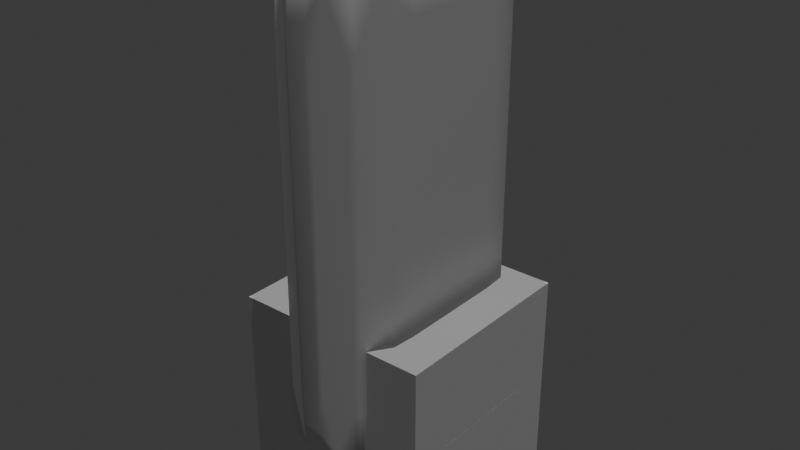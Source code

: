# Source: dungeon.blend  (saved by Blender 4.4.32; exported with 4.5.12 LTS)
import bpy
from mathutils import Matrix  # noqa: F401  (used for matrix-valued properties, if any)

bpy.ops.wm.read_factory_settings(use_empty=True)
scene = bpy.context.scene
scene.name = 'Scene'

# ---- collections
col_dungeon = bpy.data.collections.new('Dungeon'); scene.collection.children.link(col_dungeon)
col_props = bpy.data.collections.new('Props'); scene.collection.children.link(col_props)

# ---- materials (node trees are filled in below, after node groups)
mat_wall = bpy.data.materials.new('Wall')

# ---- material node trees
mat_wall.use_nodes = True; mat_wall.node_tree.nodes.clear()
_N = mat_wall.node_tree.nodes; _L = mat_wall.node_tree.links
n0 = _N.new('ShaderNodeBsdfPrincipled'); n0.name = 'Principled BSDF'; n0.location = (10, 300)
n1 = _N.new('ShaderNodeOutputMaterial'); n1.name = 'Material Output'; n1.location = (300, 300)
n2 = _N.new('ShaderNodeAmbientOcclusion'); n2.name = 'Ambient Occlusion'; n2.location = (-818, 225)
n3 = _N.new('ShaderNodeValToRGB'); n3.name = 'Color Ramp'; n3.location = (-613, 229)
while len(n3.color_ramp.elements) > 1: n3.color_ramp.elements.remove(n3.color_ramp.elements[-1])
n3.color_ramp.elements[0].position = 0.65; n3.color_ramp.elements[0].color = (0.01222, 0.01222, 0.01222, 1.0)
_e = n3.color_ramp.elements.new(0.8227); _e.color = (1.0, 1.0, 1.0, 1.0)
n4 = _N.new('ShaderNodeMix'); n4.name = 'Mix'; n4.location = (-305, 230)
n4.data_type = 'RGBA'
n4.blend_type = 'OVERLAY'
_L.new(n0.outputs[0], n1.inputs[0])
_L.new(n2.outputs[1], n3.inputs[0])
_L.new(n3.outputs[0], n4.inputs[7])
_L.new(n4.outputs[2], n0.inputs[0])
n1.is_active_output = True

# ---- world
world_world = bpy.data.worlds.new('World'); scene.world = world_world
world_world.use_nodes = True; world_world.node_tree.nodes.clear()
_N = world_world.node_tree.nodes; _L = world_world.node_tree.links
n0 = _N.new('ShaderNodeOutputWorld'); n0.name = 'World Output'; n0.location = (300, 300)
n1 = _N.new('ShaderNodeBackground'); n1.name = 'Background'; n1.location = (10, 300)
n1.inputs[0].default_value = (0.05088, 0.05088, 0.05088, 1.0)
_L.new(n1.outputs[0], n0.inputs[0])
n0.is_active_output = True
world_world.color = (0.05088, 0.05088, 0.05088)
world_world.sun_shadow_jitter_overblur = 0.0

# ---- lights
light_sun = bpy.data.lights.new('Sun', 'SUN')
light_sun.energy = 1.0
light_sun_001 = bpy.data.lights.new('Sun.001', 'SUN')
light_sun_001.energy = 1.0

# ---- meshes
me_cylinder = bpy.data.meshes.new('Cylinder')
me_cylinder.from_pydata([(1.435e-10, 0.5634, 0.05778), (1.435e-10, 0.5634, 2.755e-08), (0.4879, 0.2817, 0.05778), (0.4879, 0.2817, 2.755e-08), (0.4879, -0.2817, 0.05778), (0.4879, -0.2817, 2.755e-08), (1.435e-10, -0.5634, 0.05778), (1.435e-10, -0.5634, 2.755e-08), (-0.4879, -0.2817, 0.05778), (-0.4879, -0.2817, 2.755e-08), (-0.4879, 0.2817, 0.05778), (-0.4879, 0.2817, 2.755e-08), (0.0, 0.5778, 2.755e-08), (0.5004, 0.2889, 2.755e-08), (0.5004, -0.2889, 2.755e-08), (0.0, -0.5778, 2.755e-08), (-0.5004, -0.2889, 2.755e-08), (-0.5004, 0.2889, 2.755e-08)], [], [(0, 2, 3, 1), (2, 4, 5, 3), (4, 6, 7, 5), (6, 8, 9, 7), (5, 14, 13, 3), (8, 10, 11, 9), (10, 0, 1, 11), (0, 10, 8, 6, 4, 2), (11, 17, 16, 9), (3, 13, 12, 1), (7, 15, 14, 5), (1, 12, 17, 11), (9, 16, 15, 7)])
_uv = me_cylinder.uv_layers.new(name='UVMap')
_uv.uv.foreach_set('vector', [1.0, 0.5, 0.8333, 0.5, 0.8333, 1.0, 1.0, 1.0, 0.8333, 0.5, 0.6667, 0.5, 0.6667, 1.0, 0.8333, 1.0, 0.6667, 0.5, 0.5, 0.5, 0.5, 1.0, 0.6667, 1.0, 0.5, 0.5, 0.3333, 0.5, 0.3333, 1.0, 0.5, 1.0, 0.6667, 1.0, 0.6667, 1.0, 0.8333, 1.0, 0.8333, 1.0, 0.3333, 0.5, 0.1667, 0.5, 0.1667, 1.0, 0.3333, 1.0, 0.1667, 0.5, -8.941e-08, 0.5, -8.941e-08, 1.0, 0.1667, 1.0, 0.75, 0.49, 0.5422, 0.37, 0.5422, 0.13, 0.75, 0.01, 0.9578, 0.13, 0.9578, 0.37, 0.1667, 1.0, 0.1667, 1.0, 0.3333, 1.0, 0.3333, 1.0, 0.8333, 1.0, 0.8333, 1.0, 1.0, 1.0, 1.0, 1.0, 0.5, 1.0, 0.5, 1.0, 0.6667, 1.0, 0.6667, 1.0, -8.941e-08, 1.0, -8.941e-08, 1.0, 0.1667, 1.0, 0.1667, 1.0, 0.3333, 1.0, 0.3333, 1.0, 0.5, 1.0, 0.5, 1.0])
me_cylinder.update()
me_cube_001 = bpy.data.meshes.new('Cube.001')
me_cube_001.from_pydata([(-0.1247, -0.4222, 0.0), (-0.1247, -0.4222, 2.0), (-0.1247, 0.4222, 0.0), (-0.1247, 0.4222, 2.0), (0.1247, -0.4222, 0.0), (0.1247, -0.4222, 2.0), (0.1247, 0.4222, 0.0), (0.1247, 0.4222, 2.0)], [], [(3, 2, 0, 1), (5, 4, 6, 7), (2, 6, 4, 0), (7, 3, 1, 5), (6, 2, 3, 7), (0, 4, 5, 1)])
_uv = me_cube_001.uv_layers.new(name='UVMap')
_uv.uv.foreach_set('vector', [0.625, 0.25, 0.375, 0.25, 0.375, 0.0, 0.625, 0.0, 0.625, 0.75, 0.375, 0.75, 0.375, 0.5, 0.625, 0.5, 0.125, 0.5, 0.375, 0.5, 0.375, 0.75, 0.125, 0.75, 0.625, 0.5, 0.875, 0.5, 0.875, 0.75, 0.625, 0.75, 0.375, 0.5, 0.375, 0.25, 0.875, 0.5, 0.625, 0.5, 0.375, 0.0, 0.375, 0.75, 0.625, 0.75, 0.625, 0.0])
me_cube_001.materials.append(mat_wall)
me_cube_001.update()
me_cube = bpy.data.meshes.new('Cube')
me_cube.from_pydata([(-0.2733, -0.2733, 0.0), (-0.2733, -0.2733, 2.0), (-0.2733, 0.2733, 0.0), (-0.2733, 0.2733, 2.0), (0.2733, -0.2733, 0.0), (0.2733, -0.2733, 2.0), (0.2733, 0.2733, 0.0), (0.2733, 0.2733, 2.0)], [], [(0, 1, 3, 2), (2, 3, 7, 6), (6, 7, 5, 4), (4, 5, 1, 0), (2, 6, 4, 0), (7, 3, 1, 5)])
_uv = me_cube.uv_layers.new(name='UVMap')
_uv.uv.foreach_set('vector', [0.375, 0.0, 0.625, 0.0, 0.625, 0.25, 0.375, 0.25, 0.375, 0.25, 0.625, 0.25, 0.625, 0.5, 0.375, 0.5, 0.375, 0.5, 0.625, 0.5, 0.625, 0.75, 0.375, 0.75, 0.375, 0.75, 0.625, 0.75, 0.625, 1.0, 0.375, 1.0, 0.125, 0.5, 0.375, 0.5, 0.375, 0.75, 0.125, 0.75, 0.625, 0.5, 0.875, 0.5, 0.875, 0.75, 0.625, 0.75])
me_cube.update()
me_cube_002 = bpy.data.meshes.new('Cube.002')
me_cube_002.from_pydata([(-1.0, -1.0, -1.0), (-1.0, -1.0, 1.0), (-1.0, 1.0, -1.0), (-1.0, 1.0, 1.0), (1.0, -1.0, -1.0), (1.0, -1.0, 1.0), (1.0, 1.0, -1.0), (1.0, 1.0, 1.0)], [], [(0, 1, 3, 2), (2, 3, 7, 6), (6, 7, 5, 4), (4, 5, 1, 0), (2, 6, 4, 0), (7, 3, 1, 5)])
_uv = me_cube_002.uv_layers.new(name='UVMap')
_uv.uv.foreach_set('vector', [0.375, 0.0, 0.625, 0.0, 0.625, 0.25, 0.375, 0.25, 0.375, 0.25, 0.625, 0.25, 0.625, 0.5, 0.375, 0.5, 0.375, 0.5, 0.625, 0.5, 0.625, 0.75, 0.375, 0.75, 0.375, 0.75, 0.625, 0.75, 0.625, 1.0, 0.375, 1.0, 0.125, 0.5, 0.375, 0.5, 0.375, 0.75, 0.125, 0.75, 0.625, 0.5, 0.875, 0.5, 0.875, 0.75, 0.625, 0.75])
me_cube_002.update()

# ---- objects
ob_floorstone = bpy.data.objects.new('FloorStone', me_cylinder)
ob_wallstone = bpy.data.objects.new('WallStone', me_cube_001)
ob_walltest = bpy.data.objects.new('WallTest', me_cube)
ob_cube = bpy.data.objects.new('Cube', me_cube_002)
ob_sun = bpy.data.objects.new('Sun', light_sun)
ob_sun_001 = bpy.data.objects.new('Sun.001', light_sun_001)

# ---- transforms, parenting, visibility, modifiers, constraints
ob_floorstone.location = (0.0, 0.0, 0.0)
ob_wallstone.location = (0.0, 0.0, 0.0)
_m = ob_wallstone.modifiers.new('Subdivision', 'SUBSURF')
_m.subdivision_type = 'SIMPLE'
_m.levels = 5
_m.render_levels = 5
_m = ob_wallstone.modifiers.new('Displace', 'DISPLACE')
_m.mid_level = 0.0
_m.strength = 0.2
_m = ob_wallstone.modifiers.new('Decimate', 'DECIMATE')
_m.ratio = 0.1
_m = ob_wallstone.modifiers.new('Decimate.001', 'DECIMATE')
_m.decimate_type = 'DISSOLVE'
_m.angle_limit = 0.2618
_m.use_dissolve_boundaries = True
_m.delimit = {'NORMAL'}
_m = ob_wallstone.modifiers.new('Smooth', 'SMOOTH')
_m.use_y = False
_m.use_z = False
_m.iterations = 4
_m = ob_wallstone.modifiers.new('Bevel', 'BEVEL')
_m.width = 15.0
_m.width_pct = 15.0
_m.angle_limit = 0.3491
_m.use_clamp_overlap = False
_m.offset_type = 'PERCENT'
_m = ob_wallstone.modifiers.new('WeightedNormal', 'WEIGHTED_NORMAL')
_m = ob_wallstone.modifiers.new('Triangulate', 'TRIANGULATE')
_m.keep_custom_normals = True
ob_walltest.location = (0.0, 0.0, 0.0)
ob_cube.location = (0.0, 0.0, 0.0)
ob_cube.scale = (0.5, 0.5, 0.5)
ob_sun.location = (-0.5967, 1.718, 2.626)
ob_sun.rotation_euler = (0.1028, 0.2705, 0.1135)
ob_sun_001.location = (-0.5967, 1.718, 2.626)
ob_sun_001.rotation_euler = (0.1028, 0.2705, 3.255)

# ---- collection membership
col_dungeon.objects.link(ob_floorstone)
col_dungeon.objects.link(ob_wallstone)
col_dungeon.objects.link(ob_walltest)
col_dungeon.objects.link(ob_cube)
col_props.objects.link(ob_sun)
col_props.objects.link(ob_sun_001)

# ---- scene / render settings (as saved in the file)
scene.frame_start = 1; scene.frame_end = 250; scene.frame_set(1)
scene.render.engine = 'BLENDER_EEVEE_NEXT'
bpy.context.view_layer.update()

# ---- added for rendering (the .blend has no active camera): camera
cam_auto = bpy.data.cameras.new('AutoCamera')
cam_auto.lens = 50.0
cam_auto.sensor_width = 36.0
cam_auto.clip_end = 1000.0
ob_auto_camera = bpy.data.objects.new('AutoCamera', cam_auto)
scene.collection.objects.link(ob_auto_camera)
ob_auto_camera.location = (2.8899, -3.47048, 3.1548)
ob_auto_camera.rotation_euler = (1.09748, -7.21219e-08, 0.694738)
scene.camera = ob_auto_camera
bpy.context.view_layer.update()
